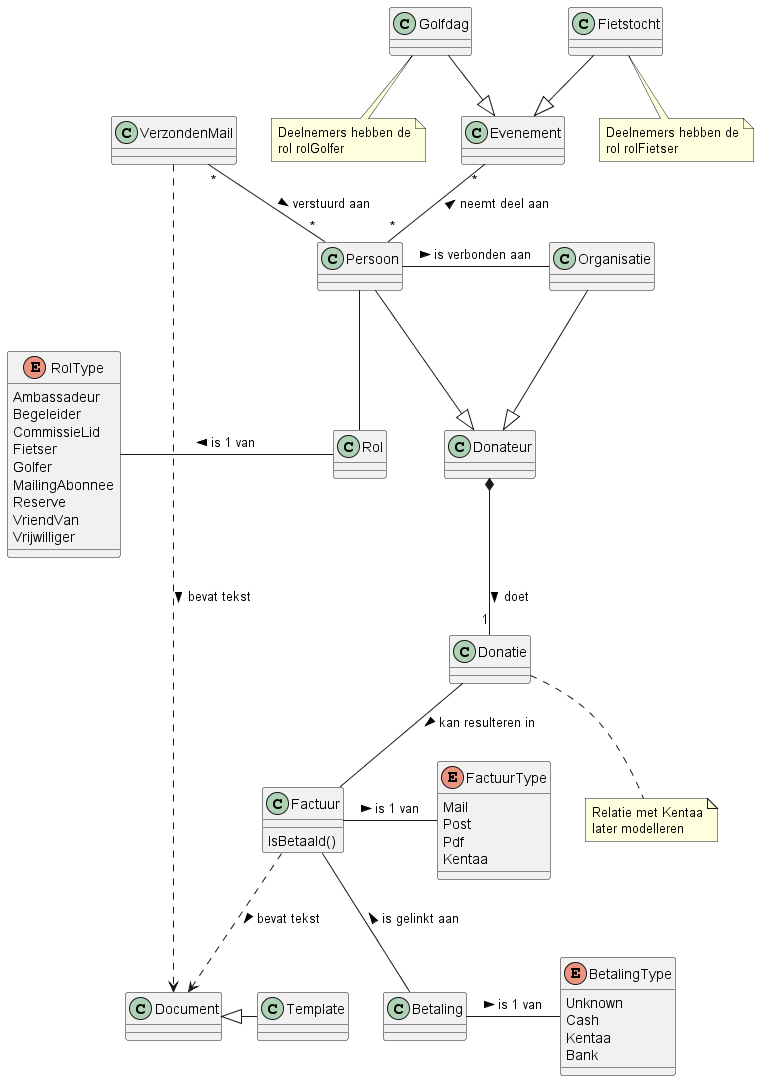

The diagram above was rendered by PlantUML. Its source (embedded in the PNG):
@startuml BerghAdminClassModel
Class Persoon {
}

Class Rol {
}

enum RolType {
  Ambassadeur 
  Begeleider
  CommissieLid
  Fietser 
  Golfer
  MailingAbonnee
  Reserve 
  VriendVan
  Vrijwilliger
}

Class Organisatie {
}
Persoon -right- Organisatie : > is verbonden aan

Persoon -down- Rol
Rol -left- RolType : is 1 van >

Class VerzondenMail {
}

Class Donateur {
}

class Donatie {
}

note "Relatie met Kentaa\nlater modelleren" as Note3
Donatie .. Note3

Donateur <|-up- Persoon
Donateur <|-up- Organisatie
Donateur *-- "1" Donatie : doet >

class Factuur {
  IsBetaald()
}
enum FactuurType {
  Mail
  Post
  Pdf
  Kentaa
}
Factuur -right- FactuurType : is 1 van >

class Betaling {
  
}
enum BetalingType {
  Unknown
  Cash
  Kentaa
  Bank
}
Betaling -right- BetalingType : is 1 van >

Donatie -- Factuur : > kan resulteren in
Factuur -- Betaling : < is gelinkt aan

class Document {

}
class Template {

}
Document <|-right- Template

Factuur ..> Document : > bevat tekst
VerzondenMail ..> Document : > bevat tekst

class Evenement {

}
class Fietstocht {

}
note "Deelnemers hebben de\nrol rolFietser" as Note1
Fietstocht .. Note1
class Golfdag {

}
note "Deelnemers hebben de\nrol rolGolfer" as Note2
Golfdag .. Note2

Evenement <|-up- Fietstocht
Evenement <|-up- Golfdag

VerzondenMail "*" -down- "*" Persoon : > verstuurd aan
Evenement "*" -down- "*" Persoon : < neemt deel aan

@enduml